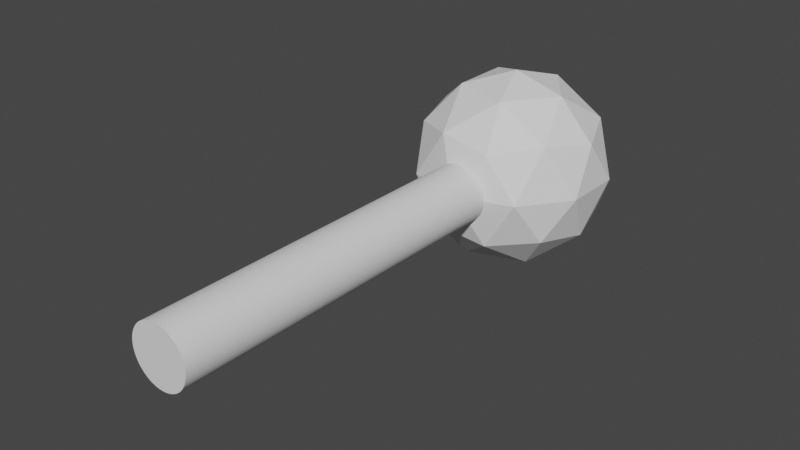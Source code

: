 # Source: mallet.blend  (saved by Blender 2.92.15; exported with 4.5.12 LTS)
import bpy
from mathutils import Matrix  # noqa: F401  (used for matrix-valued properties, if any)

bpy.ops.wm.read_factory_settings(use_empty=True)
scene = bpy.context.scene
scene.name = 'Scene'

# ---- collections
col_collection = bpy.data.collections.new('Collection'); scene.collection.children.link(col_collection)

# ---- world
world_world = bpy.data.worlds.new('World'); scene.world = world_world
world_world.use_nodes = True; world_world.node_tree.nodes.clear()
_N = world_world.node_tree.nodes; _L = world_world.node_tree.links
n0 = _N.new('ShaderNodeOutputWorld'); n0.name = 'World Output'; n0.location = (300, 300)
n1 = _N.new('ShaderNodeBackground'); n1.name = 'Background'; n1.location = (10, 300)
n1.inputs[0].default_value = (0.05088, 0.05088, 0.05088, 1.0)
_L.new(n1.outputs[0], n0.inputs[0])
n0.is_active_output = True
world_world.color = (0.05088, 0.05088, 0.05088)
world_world.use_sun_shadow = False
world_world.sun_shadow_jitter_overblur = 0.0

# ---- meshes
me_cylinder_001 = bpy.data.meshes.new('Cylinder.001')
me_cylinder_001.from_pydata([(0.0, -3.33, -1.091), (2.41, -1.489, -0.8489), (-0.9204, -1.489, -0.6992), (-2.979, -1.489, -1.091), (-0.9204, -1.489, -1.483), (2.41, -1.489, -1.333), (0.9204, 1.489, -0.6992), (-2.41, 1.489, -0.8489), (-2.41, 1.489, -1.333), (0.9204, 1.489, -1.483), (2.979, 1.489, -1.091), (0.0, 3.33, -1.091), (-0.541, -2.833, -0.8608), (1.416, -2.833, -0.9488), (0.8754, -1.751, -0.7184), (2.833, -1.751, -1.091), (1.416, -2.833, -1.233), (-1.751, -2.833, -1.091), (-2.292, -1.751, -0.8608), (-0.541, -2.833, -1.321), (-2.292, -1.751, -1.321), (0.8754, -1.751, -1.464), (3.167, 0.0, -0.9488), (3.167, 0.0, -1.233), (1.957, 0.0, -0.7184), (-3.167, 0.0, -0.9488), (-1.957, 0.0, -0.7184), (-1.957, 0.0, -1.464), (-3.167, 0.0, -1.233), (1.957, 0.0, -1.464), (0.0, 0.0, -1.552), (2.292, 1.751, -0.8608), (-0.8754, 1.751, -0.7184), (-2.833, 1.751, -1.091), (-0.8754, 1.751, -1.464), (2.292, 1.751, -1.321), (0.541, 2.833, -0.8608), (1.751, 2.833, -1.091), (-1.416, 2.833, -0.9488), (-1.416, 2.833, -1.233), (0.541, 2.833, -1.321), (0.0, 1.0, 1.0), (0.09802, 0.9952, 1.0), (0.1951, 0.9808, 1.0), (0.2903, 0.9569, 1.0), (0.3827, 0.9239, 1.0), (0.4714, 0.8819, 1.0), (0.5556, 0.8315, 1.0), (0.6344, 0.773, 1.0), (0.7071, 0.7071, 1.0), (0.773, 0.6344, 1.0), (0.8315, 0.5556, 1.0), (0.8819, 0.4714, 1.0), (0.9239, 0.3827, 1.0), (0.9569, 0.2903, 1.0), (0.9808, 0.1951, 1.0), (0.9952, 0.09802, 1.0), (1.0, -1.629e-07, 1.0), (0.9952, -0.09802, 1.0), (0.9808, -0.1951, 1.0), (0.9569, -0.2903, 1.0), (0.9239, -0.3827, 1.0), (0.8819, -0.4714, 1.0), (0.8315, -0.5556, 1.0), (0.773, -0.6344, 1.0), (0.7071, -0.7071, 1.0), (0.6344, -0.773, 1.0), (0.5556, -0.8315, 1.0), (0.4714, -0.8819, 1.0), (0.3827, -0.9239, 1.0), (0.2903, -0.9569, 1.0), (0.1951, -0.9808, 1.0), (0.09802, -0.9952, 1.0), (-8.027e-07, -1.0, 1.0), (-0.09802, -0.9952, 1.0), (-0.1951, -0.9808, 1.0), (-0.2903, -0.9569, 1.0), (-0.3827, -0.9239, 1.0), (-0.4714, -0.8819, 1.0), (-0.5556, -0.8315, 1.0), (-0.6344, -0.773, 1.0), (-0.7071, -0.7071, 1.0), (-0.773, -0.6344, 1.0), (-0.8315, -0.5556, 1.0), (-0.8819, -0.4714, 1.0), (-0.9239, -0.3827, 1.0), (-0.9569, -0.2903, 1.0), (-0.9808, -0.1951, 1.0), (-0.9952, -0.09802, 1.0), (-1.0, -4.649e-07, 1.0), (-0.9952, 0.09802, 1.0), (-0.9808, 0.1951, 1.0), (-0.9569, 0.2903, 1.0), (-0.9239, 0.3827, 1.0), (-0.8819, 0.4714, 1.0), (-0.8315, 0.5556, 1.0), (-0.773, 0.6344, 1.0), (-0.7071, 0.7071, 1.0), (-0.6344, 0.773, 1.0), (-0.5556, 0.8315, 1.0), (-0.4714, 0.8819, 1.0), (-0.3827, 0.9239, 1.0), (-0.2903, 0.9569, 1.0), (-0.1951, 0.9808, 1.0), (-0.09802, 0.9952, 1.0), (-0.9952, -0.09802, -0.677), (0.1951, -0.9808, -0.6786), (0.9239, 0.3827, -0.679), (0.9569, 0.2903, -0.6788), (-1.0, -4.649e-07, -0.6754), (-0.5251, -0.8497, -0.6697), (-0.4714, -0.8819, -0.6714), (-0.3827, -0.9239, -0.6738), (0.09802, -0.9952, -0.679), (-0.09802, -0.9952, -0.6783), (-0.1951, -0.9808, -0.6772), (0.9808, 0.1951, -0.6781), (-1.0, 0.0, -0.6754), (-0.2903, -0.9569, -0.6757), (0.3827, -0.9239, -0.6766), (0.4468, -0.8936, -0.6753), (0.2903, -0.9569, -0.6778), (-8.027e-07, -1.0, -0.6789), (-0.9952, 0.09802, -0.6779), (0.9952, 0.09802, -0.677), (-0.9808, 0.1951, -0.6799), (1.0, 0.0, -0.6754), (1.0, -1.629e-07, -0.6754), (-0.9569, 0.2903, -0.6815), (0.9952, -0.09802, -0.6779), (-0.9239, 0.3827, -0.6826), (-0.9239, -0.3827, -0.679), (-0.9569, -0.2903, -0.6788), (-0.9808, -0.1951, -0.6781), (0.9808, -0.1951, -0.6799), (-0.5556, -0.8315, -0.6707), (-0.6344, -0.773, -0.6732), (-0.8819, 0.4714, -0.6832), (-0.7071, -0.7071, -0.6752), (-0.773, -0.6344, -0.6768), (-0.8315, -0.5556, -0.678), (-0.8819, -0.4714, -0.6787), (0.9569, -0.2903, -0.6815), (-0.8315, 0.5556, -0.6832), (-0.773, 0.6344, -0.6828), (0.9239, -0.3827, -0.6826), (-0.7071, 0.7071, -0.6818), (0.8819, -0.4714, -0.6832), (-0.6344, 0.773, -0.6804), (0.8315, -0.5556, -0.6832), (-0.4468, 0.8936, -0.6753), (-0.4714, 0.8819, -0.6761), (-0.5556, 0.8315, -0.6785), (0.773, -0.6344, -0.6828), (0.7071, -0.7071, -0.6818), (-0.3827, 0.9239, -0.6766), (0.6344, -0.773, -0.6804), (-0.2903, 0.9569, -0.6778), (-0.1951, 0.9808, -0.6786), (-0.09802, 0.9952, -0.679), (0.5556, -0.8315, -0.6785), (0.1951, 0.9808, -0.6772), (0.09802, 0.9952, -0.6783), (0.4714, 0.8819, -0.6714), (0.5251, 0.8497, -0.6697), (0.3827, 0.9239, -0.6738), (0.2903, 0.9569, -0.6757), (0.4714, -0.8819, -0.6761), (0.0, 1.0, -0.6789), (0.6344, 0.773, -0.6732), (0.5556, 0.8315, -0.6707), (0.8315, 0.5556, -0.678), (0.773, 0.6344, -0.6768), (0.7071, 0.7071, -0.6752), (0.8819, 0.4714, -0.6787)], [], [(0, 13, 12), (1, 13, 15), (0, 12, 17), (0, 17, 19), (0, 19, 16), (1, 15, 22), (3, 18, 25), (4, 20, 27), (5, 21, 29), (1, 22, 24), (3, 25, 28), (4, 27, 30), (5, 29, 23), (6, 31, 36), (7, 32, 38), (8, 33, 39), (9, 34, 40), (10, 35, 37), (37, 40, 11), (37, 35, 40), (35, 9, 40), (40, 39, 11), (40, 34, 39), (34, 8, 39), (39, 38, 11), (39, 33, 38), (33, 7, 38), (38, 36, 11), (38, 32, 36), (32, 6, 36), (36, 37, 11), (36, 31, 37), (31, 10, 37), (23, 35, 10), (23, 29, 35), (29, 9, 35), (30, 34, 9), (30, 27, 34), (27, 8, 34), (28, 33, 8), (28, 25, 33), (25, 7, 33), (26, 32, 7), (24, 31, 6), (24, 22, 31), (22, 10, 31), (29, 30, 9), (29, 21, 30), (21, 4, 30), (27, 28, 8), (27, 20, 28), (20, 3, 28), (25, 26, 7), (25, 18, 26), (18, 2, 26), (14, 1, 24), (22, 23, 10), (22, 15, 23), (15, 5, 23), (16, 21, 5), (16, 19, 21), (19, 4, 21), (19, 20, 4), (19, 17, 20), (17, 3, 20), (17, 18, 3), (17, 12, 18), (12, 2, 18), (15, 16, 5), (15, 13, 16), (13, 0, 16), (12, 14, 2), (12, 13, 14), (13, 1, 14), (42, 41, 104, 103, 102, 101, 100, 99, 98, 97, 96, 95, 94, 93, 92, 91, 90, 89, 88, 87, 86, 85, 84, 83, 82, 81, 80, 79, 78, 77, 76, 75, 74, 73, 72, 71, 70, 69, 68, 67, 66, 65, 64, 63, 62, 61, 60, 59, 58, 57, 56, 55, 54, 53, 52, 51, 50, 49, 48, 47, 46, 45, 44, 43), (110, 2, 14, 120, 119, 121, 106, 113, 122, 114, 115, 118, 112, 111), (26, 2, 110, 135, 136, 138, 139, 140, 141, 131, 132, 133, 105, 109, 117), (151, 150, 32, 26, 117, 123, 125, 128, 130, 137, 143, 144, 146, 148, 152), (164, 6, 32, 150, 155, 157, 158, 159, 168, 162, 161, 166, 165, 163), (126, 24, 6, 164, 170, 169, 173, 172, 171, 174, 107, 108, 116, 124), (167, 120, 14, 24, 126, 127, 129, 134, 142, 145, 147, 149, 153, 154, 156, 160), (168, 41, 42, 162), (162, 42, 43, 161), (161, 43, 44, 166), (166, 44, 45, 165), (165, 45, 46, 163), (46, 47, 170, 164, 163), (170, 47, 48, 169), (169, 48, 49, 173), (173, 49, 50, 172), (172, 50, 51, 171), (171, 51, 52, 174), (174, 52, 53, 107), (107, 53, 54, 108), (108, 54, 55, 116), (116, 55, 56, 124), (124, 56, 57, 127, 126), (127, 57, 58, 129), (129, 58, 59, 134), (134, 59, 60, 142), (142, 60, 61, 145), (145, 61, 62, 147), (147, 62, 63, 149), (149, 63, 64, 153), (153, 64, 65, 154), (154, 65, 66, 156), (156, 66, 67, 160), (160, 67, 68, 167), (167, 68, 69, 119, 120), (119, 69, 70, 121), (121, 70, 71, 106), (106, 71, 72, 113), (113, 72, 73, 122), (122, 73, 74, 114), (114, 74, 75, 115), (115, 75, 76, 118), (118, 76, 77, 112), (112, 77, 78, 111), (111, 78, 79, 135, 110), (135, 79, 80, 136), (136, 80, 81, 138), (138, 81, 82, 139), (139, 82, 83, 140), (140, 83, 84, 141), (141, 84, 85, 131), (131, 85, 86, 132), (132, 86, 87, 133), (133, 87, 88, 105), (105, 88, 89, 109), (89, 90, 123, 117, 109), (123, 90, 91, 125), (125, 91, 92, 128), (128, 92, 93, 130), (130, 93, 94, 137), (137, 94, 95, 143), (143, 95, 96, 144), (144, 96, 97, 146), (146, 97, 98, 148), (148, 98, 99, 152), (152, 99, 100, 151), (100, 101, 155, 150, 151), (155, 101, 102, 157), (157, 102, 103, 158), (158, 103, 104, 159), (159, 104, 41, 168)])
_uv = me_cylinder_001.uv_layers.new(name='UVMap')
_uv.uv.foreach_set('vector', [0.8182, 0.0, 0.7727, 0.07873, 0.8636, 0.07873, 0.7273, 0.1575, 0.6818, 0.07873, 0.6364, 0.1575, 0.09091, 0.0, 0.04545, 0.07873, 0.1364, 0.07873, 0.2727, 0.0, 0.2273, 0.07873, 0.3182, 0.07873, 0.4545, 0.0, 0.4091, 0.07873, 0.5, 0.07873, 0.7273, 0.1575, 0.6364, 0.1575, 0.6818, 0.2362, 0.1818, 0.1575, 0.09091, 0.1575, 0.1364, 0.2362, 0.3636, 0.1575, 0.2727, 0.1575, 0.3182, 0.2362, 0.5455, 0.1575, 0.4545, 0.1575, 0.5, 0.2362, 0.7273, 0.1575, 0.6818, 0.2362, 0.7727, 0.2362, 0.1818, 0.1575, 0.1364, 0.2362, 0.2273, 0.2362, 0.3636, 0.1575, 0.3182, 0.2362, 0.4091, 0.2362, 0.5455, 0.1575, 0.5, 0.2362, 0.5909, 0.2362, 0.8182, 0.3149, 0.7273, 0.3149, 0.7727, 0.3937, 1.0, 0.3149, 0.9091, 0.3149, 0.9545, 0.3937, 0.2727, 0.3149, 0.1818, 0.3149, 0.2273, 0.3937, 0.4545, 0.3149, 0.3636, 0.3149, 0.4091, 0.3937, 0.6364, 0.3149, 0.5455, 0.3149, 0.5909, 0.3937, 0.5909, 0.3937, 0.5, 0.3937, 0.5455, 0.4724, 0.5909, 0.3937, 0.5455, 0.3149, 0.5, 0.3937, 0.5455, 0.3149, 0.4545, 0.3149, 0.5, 0.3937, 0.4091, 0.3937, 0.3182, 0.3937, 0.3636, 0.4724, 0.4091, 0.3937, 0.3636, 0.3149, 0.3182, 0.3937, 0.3636, 0.3149, 0.2727, 0.3149, 0.3182, 0.3937, 0.2273, 0.3937, 0.1364, 0.3937, 0.1818, 0.4724, 0.2273, 0.3937, 0.1818, 0.3149, 0.1364, 0.3937, 0.1818, 0.3149, 0.09091, 0.3149, 0.1364, 0.3937, 0.9545, 0.3937, 0.8636, 0.3937, 0.9091, 0.4724, 0.9545, 0.3937, 0.9091, 0.3149, 0.8636, 0.3937, 0.9091, 0.3149, 0.8182, 0.3149, 0.8636, 0.3937, 0.7727, 0.3937, 0.6818, 0.3937, 0.7273, 0.4724, 0.7727, 0.3937, 0.7273, 0.3149, 0.6818, 0.3937, 0.7273, 0.3149, 0.6364, 0.3149, 0.6818, 0.3937, 0.5909, 0.2362, 0.5455, 0.3149, 0.6364, 0.3149, 0.5909, 0.2362, 0.5, 0.2362, 0.5455, 0.3149, 0.5, 0.2362, 0.4545, 0.3149, 0.5455, 0.3149, 0.4091, 0.2362, 0.3636, 0.3149, 0.4545, 0.3149, 0.4091, 0.2362, 0.3182, 0.2362, 0.3636, 0.3149, 0.3182, 0.2362, 0.2727, 0.3149, 0.3636, 0.3149, 0.2273, 0.2362, 0.1818, 0.3149, 0.2727, 0.3149, 0.2273, 0.2362, 0.1364, 0.2362, 0.1818, 0.3149, 0.1364, 0.2362, 0.09091, 0.3149, 0.1818, 0.3149, 0.9545, 0.2362, 0.9091, 0.3149, 1.0, 0.3149, 0.7727, 0.2362, 0.7273, 0.3149, 0.8182, 0.3149, 0.7727, 0.2362, 0.6818, 0.2362, 0.7273, 0.3149, 0.6818, 0.2362, 0.6364, 0.3149, 0.7273, 0.3149, 0.5, 0.2362, 0.4091, 0.2362, 0.4545, 0.3149, 0.5, 0.2362, 0.4545, 0.1575, 0.4091, 0.2362, 0.4545, 0.1575, 0.3636, 0.1575, 0.4091, 0.2362, 0.3182, 0.2362, 0.2273, 0.2362, 0.2727, 0.3149, 0.3182, 0.2362, 0.2727, 0.1575, 0.2273, 0.2362, 0.2727, 0.1575, 0.1818, 0.1575, 0.2273, 0.2362, 0.1364, 0.2362, 0.04545, 0.2362, 0.09091, 0.3149, 0.1364, 0.2362, 0.09091, 0.1575, 0.04545, 0.2362, 0.09091, 0.1575, 0.0, 0.1575, 0.04545, 0.2362, 0.8182, 0.1575, 0.7273, 0.1575, 0.7727, 0.2362, 0.6818, 0.2362, 0.5909, 0.2362, 0.6364, 0.3149, 0.6818, 0.2362, 0.6364, 0.1575, 0.5909, 0.2362, 0.6364, 0.1575, 0.5455, 0.1575, 0.5909, 0.2362, 0.5, 0.07873, 0.4545, 0.1575, 0.5455, 0.1575, 0.5, 0.07873, 0.4091, 0.07873, 0.4545, 0.1575, 0.4091, 0.07873, 0.3636, 0.1575, 0.4545, 0.1575, 0.3182, 0.07873, 0.2727, 0.1575, 0.3636, 0.1575, 0.3182, 0.07873, 0.2273, 0.07873, 0.2727, 0.1575, 0.2273, 0.07873, 0.1818, 0.1575, 0.2727, 0.1575, 0.1364, 0.07873, 0.09091, 0.1575, 0.1818, 0.1575, 0.1364, 0.07873, 0.04545, 0.07873, 0.09091, 0.1575, 0.04545, 0.07873, 0.0, 0.1575, 0.09091, 0.1575, 0.6364, 0.1575, 0.5909, 0.07873, 0.5455, 0.1575, 0.6364, 0.1575, 0.6818, 0.07873, 0.5909, 0.07873, 0.6818, 0.07873, 0.6364, 0.0, 0.5909, 0.07873, 0.8636, 0.07873, 0.8182, 0.1575, 0.9091, 0.1575, 0.8636, 0.07873, 0.7727, 0.07873, 0.8182, 0.1575, 0.7727, 0.07873, 0.7273, 0.1575, 0.8182, 0.1575, 0.2735, 0.4888, 0.25, 0.49, 0.2265, 0.4888, 0.2032, 0.4854, 0.1803, 0.4797, 0.1582, 0.4717, 0.1369, 0.4617, 0.1167, 0.4496, 0.09775, 0.4355, 0.08029, 0.4197, 0.06448, 0.4023, 0.05045, 0.3833, 0.03834, 0.3631, 0.02827, 0.3418, 0.02033, 0.3197, 0.01461, 0.2968, 0.01116, 0.2735, 0.01, 0.25, 0.01116, 0.2265, 0.01461, 0.2032, 0.02033, 0.1803, 0.02827, 0.1582, 0.03834, 0.1369, 0.05045, 0.1167, 0.06448, 0.09775, 0.08029, 0.08029, 0.09775, 0.06448, 0.1167, 0.05045, 0.1369, 0.03834, 0.1582, 0.02827, 0.1803, 0.02033, 0.2032, 0.01461, 0.2265, 0.01116, 0.25, 0.01, 0.2735, 0.01116, 0.2968, 0.01461, 0.3197, 0.02033, 0.3418, 0.02827, 0.3631, 0.03834, 0.3833, 0.05045, 0.4023, 0.06448, 0.4197, 0.08029, 0.4355, 0.09775, 0.4496, 0.1167, 0.4617, 0.1369, 0.4717, 0.1582, 0.4797, 0.1803, 0.4854, 0.2032, 0.4888, 0.2265, 0.49, 0.25, 0.4888, 0.2735, 0.4854, 0.2968, 0.4797, 0.3197, 0.4717, 0.3418, 0.4617, 0.3631, 0.4496, 0.3833, 0.4355, 0.4023, 0.4197, 0.4197, 0.4023, 0.4355, 0.3833, 0.4496, 0.3631, 0.4617, 0.3418, 0.4717, 0.3197, 0.4797, 0.2968, 0.4854, 0.8896, 0.1913, 0.9091, 0.1575, 0.8182, 0.1575, 0.8404, 0.196, 0.8437, 0.1941, 0.8483, 0.1918, 0.8531, 0.19, 0.858, 0.1886, 0.8629, 0.1877, 0.8679, 0.1872, 0.8728, 0.1872, 0.8776, 0.1877, 0.8823, 0.1887, 0.8868, 0.1901, 0.9545, 0.2362, 0.9091, 0.1575, 0.8896, 0.1913, 0.8909, 0.1922, 0.8945, 0.1953, 0.8978, 0.1988, 0.9007, 0.2027, 0.9033, 0.2068, 0.9055, 0.2113, 0.9072, 0.216, 0.9086, 0.2208, 0.9095, 0.2259, 0.91, 0.231, 0.9101, 0.2362, 0.9101, 0.2362, 0.8879, 0.2758, 0.8868, 0.2764, 0.9091, 0.3149, 0.9545, 0.2362, 0.9101, 0.2362, 0.9101, 0.2406, 0.9097, 0.245, 0.9089, 0.2492, 0.9076, 0.2534, 0.9059, 0.2574, 0.9038, 0.2612, 0.9013, 0.2647, 0.8984, 0.268, 0.8952, 0.271, 0.8917, 0.2736, 0.8377, 0.2811, 0.8182, 0.3149, 0.9091, 0.3149, 0.8868, 0.2764, 0.8836, 0.2783, 0.879, 0.2806, 0.8742, 0.2824, 0.8693, 0.2838, 0.8643, 0.2847, 0.8594, 0.2851, 0.8545, 0.2851, 0.8496, 0.2847, 0.845, 0.2837, 0.8404, 0.2823, 0.8172, 0.2362, 0.7727, 0.2362, 0.8182, 0.3149, 0.8377, 0.2811, 0.8363, 0.2801, 0.8328, 0.2771, 0.8295, 0.2736, 0.8266, 0.2697, 0.824, 0.2656, 0.8218, 0.2611, 0.82, 0.2564, 0.8187, 0.2515, 0.8177, 0.2465, 0.8172, 0.2414, 0.8393, 0.1965, 0.8404, 0.196, 0.8182, 0.1575, 0.7727, 0.2362, 0.8172, 0.2362, 0.8172, 0.2362, 0.8171, 0.2318, 0.8176, 0.2274, 0.8184, 0.2231, 0.8197, 0.219, 0.8214, 0.215, 0.8235, 0.2112, 0.826, 0.2077, 0.8289, 0.2044, 0.8321, 0.2014, 0.8356, 0.1988, 1.0, 0.5803, 1.0, 1.0, 0.9844, 1.0, 0.9844, 0.5804, 0.9844, 0.5804, 0.9844, 1.0, 0.9688, 1.0, 0.9688, 0.5807, 0.9688, 0.5807, 0.9688, 1.0, 0.9531, 1.0, 0.9531, 0.5811, 0.9531, 0.5811, 0.9531, 1.0, 0.9375, 1.0, 0.9375, 0.5816, 0.9375, 0.5816, 0.9375, 1.0, 0.9219, 1.0, 0.9219, 0.5821, 0.9219, 1.0, 0.9062, 1.0, 0.9062, 0.5823, 0.9119, 0.5826, 0.9219, 0.5821, 0.9062, 0.5823, 0.9062, 1.0, 0.8906, 1.0, 0.8906, 0.5817, 0.8906, 0.5817, 0.8906, 1.0, 0.875, 1.0, 0.875, 0.5812, 0.875, 0.5812, 0.875, 1.0, 0.8594, 1.0, 0.8594, 0.5808, 0.8594, 0.5808, 0.8594, 1.0, 0.8438, 1.0, 0.8438, 0.5805, 0.8438, 0.5805, 0.8438, 1.0, 0.8281, 1.0, 0.8281, 0.5803, 0.8281, 0.5803, 0.8281, 1.0, 0.8125, 1.0, 0.8125, 0.5803, 0.8125, 0.5803, 0.8125, 1.0, 0.7969, 1.0, 0.7969, 0.5803, 0.7969, 0.5803, 0.7969, 1.0, 0.7812, 1.0, 0.7812, 0.5805, 0.7812, 0.5805, 0.7812, 1.0, 0.7656, 1.0, 0.7656, 0.5808, 0.7656, 0.5808, 0.7656, 1.0, 0.75, 1.0, 0.75, 0.5812, 0.75, 0.5812, 0.75, 0.5812, 0.75, 1.0, 0.7344, 1.0, 0.7344, 0.5805, 0.7344, 0.5805, 0.7344, 1.0, 0.7188, 1.0, 0.7188, 0.58, 0.7187, 0.58, 0.7188, 1.0, 0.7031, 1.0, 0.7031, 0.5796, 0.7031, 0.5796, 0.7031, 1.0, 0.6875, 1.0, 0.6875, 0.5794, 0.6875, 0.5794, 0.6875, 1.0, 0.6719, 1.0, 0.6719, 0.5792, 0.6719, 0.5792, 0.6719, 1.0, 0.6562, 1.0, 0.6562, 0.5792, 0.6562, 0.5792, 0.6562, 1.0, 0.6406, 1.0, 0.6406, 0.5793, 0.6406, 0.5793, 0.6406, 1.0, 0.625, 1.0, 0.625, 0.5795, 0.625, 0.5795, 0.625, 1.0, 0.6094, 1.0, 0.6094, 0.5799, 0.6094, 0.5799, 0.6094, 1.0, 0.5938, 1.0, 0.5938, 0.5804, 0.5938, 0.5804, 0.5938, 1.0, 0.5781, 1.0, 0.5781, 0.581, 0.5781, 0.581, 0.5781, 1.0, 0.5625, 1.0, 0.5625, 0.5809, 0.5738, 0.5812, 0.5625, 0.5809, 0.5625, 1.0, 0.5469, 1.0, 0.5469, 0.5805, 0.5469, 0.5805, 0.5469, 1.0, 0.5312, 1.0, 0.5312, 0.5803, 0.5312, 0.5803, 0.5312, 1.0, 0.5156, 1.0, 0.5156, 0.5803, 0.5156, 0.5803, 0.5156, 1.0, 0.5, 1.0, 0.5, 0.5803, 0.5, 0.5803, 0.5, 1.0, 0.4844, 1.0, 0.4844, 0.5804, 0.4844, 0.5804, 0.4844, 1.0, 0.4688, 1.0, 0.4688, 0.5807, 0.4688, 0.5807, 0.4688, 1.0, 0.4531, 1.0, 0.4531, 0.5811, 0.4531, 0.5811, 0.4531, 1.0, 0.4375, 1.0, 0.4375, 0.5816, 0.4375, 0.5816, 0.4375, 1.0, 0.4219, 1.0, 0.4219, 0.5821, 0.4219, 0.5821, 0.4219, 1.0, 0.4062, 1.0, 0.4062, 0.5823, 0.4119, 0.5826, 0.4062, 0.5823, 0.4062, 1.0, 0.3906, 1.0, 0.3906, 0.5817, 0.3906, 0.5817, 0.3906, 1.0, 0.375, 1.0, 0.375, 0.5812, 0.375, 0.5812, 0.375, 1.0, 0.3594, 1.0, 0.3594, 0.5808, 0.3594, 0.5808, 0.3594, 1.0, 0.3438, 1.0, 0.3438, 0.5805, 0.3438, 0.5805, 0.3438, 1.0, 0.3281, 1.0, 0.3281, 0.5803, 0.3281, 0.5803, 0.3281, 1.0, 0.3125, 1.0, 0.3125, 0.5803, 0.3125, 0.5803, 0.3125, 1.0, 0.2969, 1.0, 0.2969, 0.5803, 0.2969, 0.5803, 0.2969, 1.0, 0.2812, 1.0, 0.2812, 0.5805, 0.2812, 0.5805, 0.2812, 1.0, 0.2656, 1.0, 0.2656, 0.5808, 0.2656, 0.5808, 0.2656, 1.0, 0.25, 1.0, 0.25, 0.5812, 0.25, 1.0, 0.2344, 1.0, 0.2344, 0.5805, 0.25, 0.5812, 0.25, 0.5812, 0.2344, 0.5805, 0.2344, 1.0, 0.2188, 1.0, 0.2188, 0.58, 0.2188, 0.58, 0.2188, 1.0, 0.2031, 1.0, 0.2031, 0.5796, 0.2031, 0.5796, 0.2031, 1.0, 0.1875, 1.0, 0.1875, 0.5794, 0.1875, 0.5794, 0.1875, 1.0, 0.1719, 1.0, 0.1719, 0.5792, 0.1719, 0.5792, 0.1719, 1.0, 0.1562, 1.0, 0.1562, 0.5792, 0.1562, 0.5792, 0.1562, 1.0, 0.1406, 1.0, 0.1406, 0.5793, 0.1406, 0.5793, 0.1406, 1.0, 0.125, 1.0, 0.125, 0.5795, 0.125, 0.5795, 0.125, 1.0, 0.1094, 1.0, 0.1094, 0.5799, 0.1094, 0.5799, 0.1094, 1.0, 0.09375, 1.0, 0.09375, 0.5804, 0.09375, 0.5804, 0.09375, 1.0, 0.07812, 1.0, 0.07812, 0.581, 0.07812, 1.0, 0.0625, 1.0, 0.0625, 0.5809, 0.07379, 0.5812, 0.07812, 0.581, 0.0625, 0.5809, 0.0625, 1.0, 0.04688, 1.0, 0.04688, 0.5805, 0.04688, 0.5805, 0.04688, 1.0, 0.03125, 1.0, 0.03125, 0.5803, 0.03125, 0.5803, 0.03125, 1.0, 0.01562, 1.0, 0.01562, 0.5803, 0.01562, 0.5803, 0.01562, 1.0, 0.0, 1.0, 0.0, 0.5803])
me_cylinder_001.use_remesh_fix_poles = True
me_cylinder_001.use_remesh_preserve_attributes = False
me_cylinder_001.use_mirror_vertex_groups = False
me_cylinder_001.update()

# ---- objects
ob_cylinder = bpy.data.objects.new('Cylinder', me_cylinder_001)

# ---- transforms, parenting, visibility, modifiers, constraints
ob_cylinder.location = (0.0, -0.07968, -0.01104)
ob_cylinder.rotation_euler = (1.571, -0.0, 0.0)
ob_cylinder.scale = (0.01222, 0.01222, 0.0883)
ob_cylinder.lineart.crease_threshold = 0.0

# ---- collection membership
col_collection.objects.link(ob_cylinder)

# ---- scene / render settings (as saved in the file)
scene.frame_start = 1; scene.frame_end = 250; scene.frame_set(1)
scene.render.engine = 'BLENDER_EEVEE_NEXT'
scene.cycles.use_denoising = False
scene.cycles.samples = 128
scene.cycles.sampling_pattern = 'TABULATED_SOBOL'
scene.cycles.use_adaptive_sampling = False
scene.cycles.use_light_tree = False
scene.view_settings.view_transform = 'Filmic'
bpy.context.view_layer.update()

# ---- added for rendering (the .blend has no active camera and no usable light): camera, sun
cam_auto = bpy.data.cameras.new('AutoCamera')
cam_auto.lens = 50.0
cam_auto.sensor_width = 36.0
cam_auto.clip_end = 1000.0
ob_auto_camera = bpy.data.objects.new('AutoCamera', cam_auto)
scene.collection.objects.link(ob_auto_camera)
ob_auto_camera.location = (0.23293, -0.334829, 0.175301)
ob_auto_camera.rotation_euler = (1.09748, -7.21219e-08, 0.694738)
scene.camera = ob_auto_camera
light_auto_sun = bpy.data.lights.new('AutoSun', 'SUN')
light_auto_sun.energy = 3.0
light_auto_sun.angle = 0.0523599
ob_auto_sun = bpy.data.objects.new('AutoSun', light_auto_sun)
scene.collection.objects.link(ob_auto_sun)
ob_auto_sun.rotation_euler = (0.872665, 0.174533, 0.523599)
bpy.context.view_layer.update()
